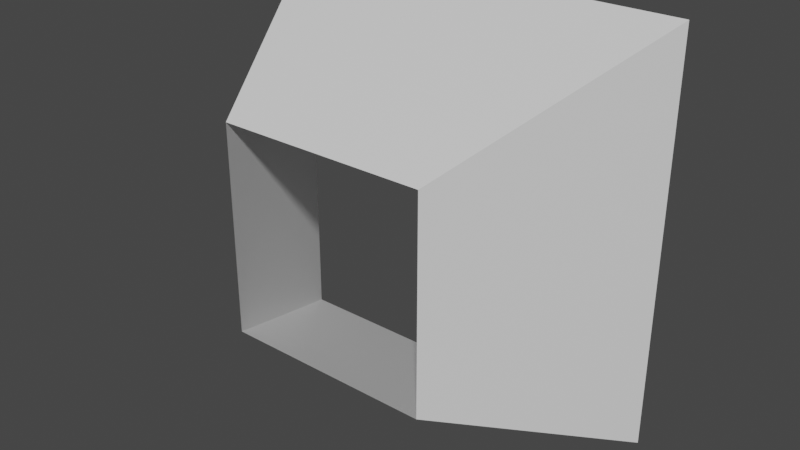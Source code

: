 # Source: FakeLightCone.blend  (saved by Blender 2.82.7; exported with 4.5.12 LTS)
import bpy
from mathutils import Matrix  # noqa: F401  (used for matrix-valued properties, if any)

bpy.ops.wm.read_factory_settings(use_empty=True)
scene = bpy.context.scene
scene.name = 'Scene'

# ---- collections
col_collection = bpy.data.collections.new('Collection'); scene.collection.children.link(col_collection)

# ---- materials (node trees are filled in below, after node groups)
mat_material = bpy.data.materials.new('Material')
mat_material.alpha_threshold = 0.0
mat_material.use_transparent_shadow = False
mat_material.line_color = (0.0, 0.0, 0.0, 1.0)

# ---- material node trees
mat_material.use_nodes = True; mat_material.node_tree.nodes.clear()
_N = mat_material.node_tree.nodes; _L = mat_material.node_tree.links
n0 = _N.new('ShaderNodeOutputMaterial'); n0.name = 'Material Output'; n0.location = (300, 300)
n1 = _N.new('ShaderNodeBsdfPrincipled'); n1.name = 'Principled BSDF'; n1.location = (10, 300)
n1.distribution = 'GGX'
n1.subsurface_method = 'BURLEY'
n1.inputs[2].default_value = 0.4
n1.inputs[3].default_value = 1.45
n1.inputs[27].default_value = (0.0, 0.0, 0.0, 1.0)
n1.inputs[28].default_value = 1.0
_L.new(n1.outputs[0], n0.inputs[0])
n0.is_active_output = True

# ---- world
world_world = bpy.data.worlds.new('World'); scene.world = world_world
world_world.use_nodes = True; world_world.node_tree.nodes.clear()
_N = world_world.node_tree.nodes; _L = world_world.node_tree.links
n0 = _N.new('ShaderNodeOutputWorld'); n0.name = 'World Output'; n0.location = (300, 300)
n1 = _N.new('ShaderNodeBackground'); n1.name = 'Background'; n1.location = (10, 300)
n1.inputs[0].default_value = (0.05088, 0.05088, 0.05088, 1.0)
_L.new(n1.outputs[0], n0.inputs[0])
n0.is_active_output = True
world_world.color = (0.05088, 0.05088, 0.05088)
world_world.use_sun_shadow = False
world_world.sun_shadow_jitter_overblur = 0.0

# ---- meshes
me_fakeconelightmesh = bpy.data.meshes.new('FakeConeLightMesh')
me_fakeconelightmesh.from_pydata([(1.957, 1.0, 1.957), (1.957, 1.0, -1.957), (1.0, -1.0, 1.0), (1.0, -1.0, -1.0), (-1.957, 1.0, 1.957), (-1.957, 1.0, -1.957), (-1.0, -1.0, 1.0), (-1.0, -1.0, -1.0)], [], [(0, 4, 6, 2), (7, 6, 4, 5), (5, 1, 3, 7), (1, 0, 2, 3)])
_uv = me_fakeconelightmesh.uv_layers.new(name='UVMap')
_uv.uv.foreach_set('vector', [0.0003998, 0.0004001, 0.9996, 0.0003997, 0.9996, 0.9996, 0.0003999, 0.9996, 0.9996, 0.0003998, 0.9996, 0.9996, 0.0003995, 0.9996, 0.0003996, 0.0003997, 0.0003995, 0.0003998, 0.9996, 0.0003997, 0.9996, 0.9996, 0.0003996, 0.9996, 0.0003997, 0.9996, 0.0003998, 0.0003997, 0.9996, 0.0003999, 0.9996, 0.9996])
me_fakeconelightmesh.materials.append(mat_material)
me_fakeconelightmesh.use_remesh_preserve_volume = False
me_fakeconelightmesh.use_remesh_preserve_attributes = False
me_fakeconelightmesh.use_mirror_vertex_groups = False
me_fakeconelightmesh.update()

# ---- objects
ob_fakeconelight = bpy.data.objects.new('FakeConeLight', me_fakeconelightmesh)

# ---- transforms, parenting, visibility, modifiers, constraints
ob_fakeconelight.location = (0.0, 0.0, 0.0)
ob_fakeconelight.lock_rotations_4d = False
ob_fakeconelight.empty_display_type = 'ARROWS'
ob_fakeconelight.lineart.crease_threshold = 0.0

# ---- collection membership
col_collection.objects.link(ob_fakeconelight)

# ---- scene / render settings (as saved in the file)
scene.frame_start = 1; scene.frame_end = 250; scene.frame_set(1)
scene.render.engine = 'BLENDER_EEVEE_NEXT'
scene.cycles.use_denoising = False
scene.cycles.samples = 128
scene.cycles.sampling_pattern = 'TABULATED_SOBOL'
scene.cycles.use_adaptive_sampling = False
scene.cycles.use_light_tree = False
scene.view_settings.view_transform = 'Filmic'
bpy.context.view_layer.update()

# ---- added for rendering (the .blend has no active camera and no usable light): camera, sun
cam_auto = bpy.data.cameras.new('AutoCamera')
cam_auto.lens = 50.0
cam_auto.sensor_width = 36.0
cam_auto.clip_end = 1000.0
ob_auto_camera = bpy.data.objects.new('AutoCamera', cam_auto)
scene.collection.objects.link(ob_auto_camera)
ob_auto_camera.location = (5.44558, -6.53469, 4.35646)
ob_auto_camera.rotation_euler = (1.09748, -7.21219e-08, 0.694738)
scene.camera = ob_auto_camera
light_auto_sun = bpy.data.lights.new('AutoSun', 'SUN')
light_auto_sun.energy = 3.0
light_auto_sun.angle = 0.0523599
ob_auto_sun = bpy.data.objects.new('AutoSun', light_auto_sun)
scene.collection.objects.link(ob_auto_sun)
ob_auto_sun.rotation_euler = (0.872665, 0.174533, 0.523599)
bpy.context.view_layer.update()
